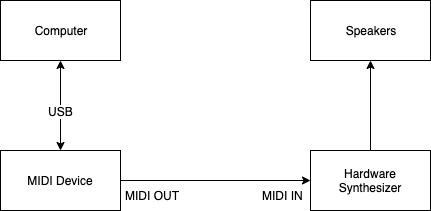

The diagram above was exported from draw.io. Its source (the exported page's mxGraphModel, read from the mxfile embedded in the PNG):
<mxGraphModel dx="1172" dy="587" grid="1" gridSize="10" guides="1" tooltips="1" connect="1" arrows="1" fold="1" page="1" pageScale="1" pageWidth="850" pageHeight="1100" math="0" shadow="0">
  <root>
    <mxCell id="0" />
    <mxCell id="1" parent="0" />
    <mxCell id="_jTOnih-wkEnrUGKgGSQ-1" value="Computer" style="rounded=0;whiteSpace=wrap;html=1;" vertex="1" parent="1">
      <mxGeometry x="200" y="160" width="120" height="60" as="geometry" />
    </mxCell>
    <mxCell id="_jTOnih-wkEnrUGKgGSQ-3" style="edgeStyle=orthogonalEdgeStyle;rounded=0;orthogonalLoop=1;jettySize=auto;html=1;exitX=0.5;exitY=0;exitDx=0;exitDy=0;entryX=0.5;entryY=1;entryDx=0;entryDy=0;startArrow=classic;startFill=1;endArrow=classic;endFill=1;" edge="1" parent="1" source="_jTOnih-wkEnrUGKgGSQ-2" target="_jTOnih-wkEnrUGKgGSQ-1">
      <mxGeometry relative="1" as="geometry" />
    </mxCell>
    <mxCell id="_jTOnih-wkEnrUGKgGSQ-4" value="USB" style="text;html=1;resizable=0;points=[];align=center;verticalAlign=middle;labelBackgroundColor=#ffffff;" vertex="1" connectable="0" parent="_jTOnih-wkEnrUGKgGSQ-3">
      <mxGeometry x="-0.1143" relative="1" as="geometry">
        <mxPoint as="offset" />
      </mxGeometry>
    </mxCell>
    <mxCell id="_jTOnih-wkEnrUGKgGSQ-6" style="edgeStyle=orthogonalEdgeStyle;rounded=0;orthogonalLoop=1;jettySize=auto;html=1;exitX=1;exitY=0.5;exitDx=0;exitDy=0;entryX=0;entryY=0.5;entryDx=0;entryDy=0;startArrow=none;startFill=0;endArrow=classic;endFill=1;" edge="1" parent="1" source="_jTOnih-wkEnrUGKgGSQ-2" target="_jTOnih-wkEnrUGKgGSQ-5">
      <mxGeometry relative="1" as="geometry" />
    </mxCell>
    <mxCell id="_jTOnih-wkEnrUGKgGSQ-7" value="MIDI OUT" style="text;html=1;resizable=0;points=[];align=center;verticalAlign=middle;labelBackgroundColor=#ffffff;" vertex="1" connectable="0" parent="_jTOnih-wkEnrUGKgGSQ-6">
      <mxGeometry x="-0.9333" y="2" relative="1" as="geometry">
        <mxPoint x="25" y="16" as="offset" />
      </mxGeometry>
    </mxCell>
    <mxCell id="_jTOnih-wkEnrUGKgGSQ-2" value="MIDI Device" style="rounded=0;whiteSpace=wrap;html=1;" vertex="1" parent="1">
      <mxGeometry x="200" y="310" width="120" height="60" as="geometry" />
    </mxCell>
    <mxCell id="_jTOnih-wkEnrUGKgGSQ-13" style="edgeStyle=orthogonalEdgeStyle;rounded=0;orthogonalLoop=1;jettySize=auto;html=1;exitX=0.5;exitY=0;exitDx=0;exitDy=0;entryX=0.5;entryY=1;entryDx=0;entryDy=0;startArrow=none;startFill=0;endArrow=classic;endFill=1;" edge="1" parent="1" source="_jTOnih-wkEnrUGKgGSQ-5" target="_jTOnih-wkEnrUGKgGSQ-12">
      <mxGeometry relative="1" as="geometry" />
    </mxCell>
    <mxCell id="_jTOnih-wkEnrUGKgGSQ-5" value="Hardware Synthesizer" style="rounded=0;whiteSpace=wrap;html=1;" vertex="1" parent="1">
      <mxGeometry x="510" y="310" width="120" height="60" as="geometry" />
    </mxCell>
    <mxCell id="_jTOnih-wkEnrUGKgGSQ-8" value="MIDI IN" style="text;html=1;resizable=0;points=[];autosize=1;align=left;verticalAlign=top;spacingTop=-4;" vertex="1" parent="1">
      <mxGeometry x="460" y="346" width="60" height="20" as="geometry" />
    </mxCell>
    <mxCell id="_jTOnih-wkEnrUGKgGSQ-12" value="Speakers" style="rounded=0;whiteSpace=wrap;html=1;" vertex="1" parent="1">
      <mxGeometry x="510" y="160" width="120" height="60" as="geometry" />
    </mxCell>
  </root>
</mxGraphModel>